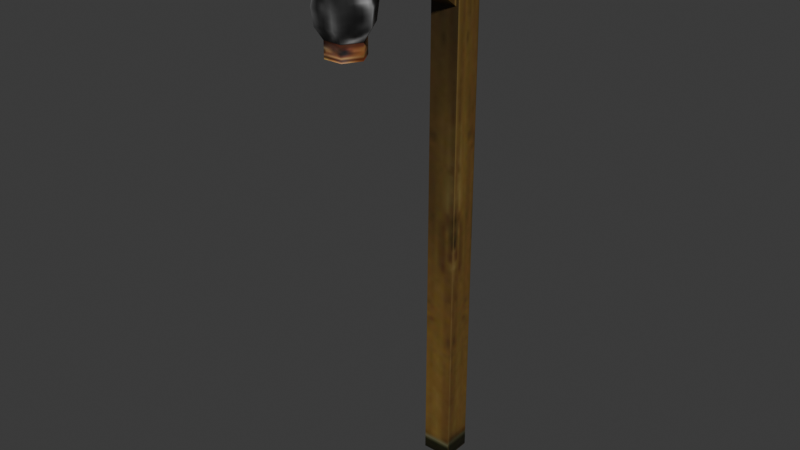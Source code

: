 # Source: source.blend  (saved by Blender 5.2.45; exported with 4.5.12 LTS)
import bpy
from mathutils import Matrix  # noqa: F401  (used for matrix-valued properties, if any)

bpy.ops.wm.read_factory_settings(use_empty=True)
scene = bpy.context.scene
scene.name = 'StreetLight01'

# ---- collections
col_collection = bpy.data.collections.new('Collection'); scene.collection.children.link(col_collection)

# ---- images (referenced by path relative to the original .blend; pixels are not part of the script)
import os
ASSET_DIR = os.environ.get("B2B_ASSET_DIR", "")  # directory of the original .blend (textures are referenced by path, not embedded)
HERE = os.path.dirname(os.path.abspath(__file__))  # packed textures are extracted next to this script under _unpacked/

def load_image(name, relpath, width, height, colorspace="sRGB"):
    """Load a texture the original file referenced (path relative to the .blend, or extracted next to this script)."""
    p = next((c for c in (os.path.join(HERE, relpath), os.path.join(ASSET_DIR, relpath)) if relpath and os.path.exists(c)), "")
    if p:
        img = bpy.data.images.load(p, check_existing=True)
        img.name = name
    else:  # same state as the original file: an image datablock whose file is absent (Cycles renders it pink)
        img = bpy.data.images.new(name, width, height)
        img.source = "FILE"
        img.filepath = "//" + (relpath or name)
    img.colorspace_settings.name = colorspace
    return img
img_streetlight_jpg = load_image('streetlight.jpg', '_unpacked/streetlight.8fbd20d6.jpg', 64, 128, 'sRGB')
img_streetlight_brightness2_jpg = load_image('streetlight_brightness2.jpg', '_unpacked/streetlight_brightness2.29496a55.jpg', 32, 32, 'sRGB')

# ---- materials (node trees are filled in below, after node groups)
mat_streetlight_jpg = bpy.data.materials.new('streetlight.jpg')
mat_streetlight_jpg.diffuse_color = (0.9053, 0.4027, 0.8733, 1.0)
mat_streetlight_brightness2_jpg = bpy.data.materials.new('streetlight_brightness2.jpg')
mat_streetlight_brightness2_jpg.diffuse_color = (0.9302, 0.8063, 0.7143, 1.0)

# ---- material node trees
mat_streetlight_jpg.use_nodes = True; mat_streetlight_jpg.node_tree.nodes.clear()
_N = mat_streetlight_jpg.node_tree.nodes; _L = mat_streetlight_jpg.node_tree.links
n0 = _N.new('ShaderNodeBsdfPrincipled'); n0.name = 'Principled BSDF'; n0.location = (-200, 100)
n0.inputs[10].default_value = 0.005
n1 = _N.new('ShaderNodeOutputMaterial'); n1.name = 'Material Output'; n1.location = (200, 100)
n2 = _N.new('ShaderNodeTexImage'); n2.name = 'Image Texture'; n2.location = (-600, 100)
n2.image = img_streetlight_jpg
_L.new(n0.outputs[0], n1.inputs[0])
_L.new(n2.outputs[0], n0.inputs[0])
n1.is_active_output = True
mat_streetlight_brightness2_jpg.use_nodes = True; mat_streetlight_brightness2_jpg.node_tree.nodes.clear()
_N = mat_streetlight_brightness2_jpg.node_tree.nodes; _L = mat_streetlight_brightness2_jpg.node_tree.links
n0 = _N.new('ShaderNodeBsdfPrincipled'); n0.name = 'Principled BSDF'; n0.location = (-200, 100)
n0.inputs[10].default_value = 0.005
n1 = _N.new('ShaderNodeOutputMaterial'); n1.name = 'Material Output'; n1.location = (200, 100)
n2 = _N.new('ShaderNodeTexImage'); n2.name = 'Image Texture'; n2.location = (-600, 100)
n2.image = img_streetlight_brightness2_jpg
_L.new(n0.outputs[0], n1.inputs[0])
_L.new(n2.outputs[0], n0.inputs[0])
n1.is_active_output = True

# ---- world
world_world = bpy.data.worlds.new('World'); scene.world = world_world
world_world.use_nodes = True; world_world.node_tree.nodes.clear()
_N = world_world.node_tree.nodes; _L = world_world.node_tree.links
n0 = _N.new('ShaderNodeOutputWorld'); n0.name = 'World Output'; n0.location = (200, 100)
n1 = _N.new('ShaderNodeBackground'); n1.name = 'Background'; n1.location = (-200, 100)
n1.inputs[0].default_value = (0.05088, 0.05088, 0.05088, 1.0)
_L.new(n1.outputs[0], n0.inputs[0])
n0.is_active_output = True
world_world.color = (0.05088, 0.05088, 0.05088)
world_world.sun_shadow_jitter_overblur = 0.0

# ---- meshes
me_streetlight01 = bpy.data.meshes.new('StreetLight01')
me_streetlight01.from_pydata([(-6.605, -6.361, 245.5), (-6.605, 6.813, 258.3), (-6.605, -6.423, 0.3422), (-6.605, 6.747, 0.3389), (6.565, 6.747, 0.3389), (6.565, 6.813, 258.3), (6.565, -6.423, 0.3422), (6.565, -6.361, 245.5), (-6.605, -73.27, 245.5), (6.565, -73.27, 245.5), (6.565, -73.27, 258.3), (-6.605, -73.27, 258.3), (-5.343, -5.397, 224.8), (-5.343, -5.318, 212.1), (-5.343, -37.04, 245.7), (-5.343, -53.16, 245.7), (5.338, -53.16, 245.7), (5.338, -5.318, 212.1), (5.338, -37.04, 245.7), (5.338, -5.397, 224.8), (4.247, -55.32, 206.4), (0.2417, -62.29, 215.3), (8.272, -62.29, 206.4), (-3.803, -55.32, 206.4), (-7.827, -62.29, 206.4), (-3.802, -69.26, 206.4), (4.248, -69.26, 206.4), (4.262, -55.32, 213.1), (8.287, -62.29, 213.1), (-3.788, -55.32, 213.2), (-7.813, -62.29, 213.2), (-3.788, -69.26, 213.2), (4.262, -69.26, 213.1), (0.3071, -62.28, 245.5), (9.626, -62.28, 238.5), (4.959, -54.2, 238.5), (-4.375, -54.2, 238.6), (-9.041, -62.28, 238.6), (-4.375, -70.36, 238.6), (4.959, -70.36, 238.5), (5.922, -52.46, 218.1), (11.6, -62.29, 218.1), (-5.426, -52.46, 218.2), (-11.1, -62.29, 218.2), (-5.426, -72.11, 218.2), (5.922, -72.11, 218.1), (6.448, -51.57, 225.4), (12.63, -62.28, 225.4), (-5.921, -51.57, 225.4), (-12.11, -62.28, 225.4), (-5.921, -73.0, 225.4), (6.448, -73.0, 225.4)], [], [(0, 1, 2), (3, 2, 1), (4, 5, 6), (7, 6, 5), (3, 1, 4), (5, 4, 1), (0, 2, 7), (6, 7, 2), (8, 9, 10), (10, 11, 8), (5, 1, 11), (11, 10, 5), (1, 0, 8), (8, 11, 1), (7, 5, 10), (10, 9, 7), (12, 13, 14), (15, 14, 13), (16, 17, 18), (19, 18, 17), (15, 13, 16), (17, 16, 13), (12, 14, 19), (18, 19, 14), (20, 21, 22), (23, 21, 20), (24, 21, 23), (25, 21, 24), (26, 21, 25), (22, 21, 26), (22, 27, 28), (22, 20, 27), (20, 29, 27), (20, 23, 29), (23, 30, 29), (23, 24, 30), (24, 31, 30), (24, 25, 31), (25, 32, 31), (25, 26, 32), (26, 28, 32), (26, 22, 28), (33, 34, 35), (33, 35, 36), (33, 36, 37), (33, 37, 38), (33, 38, 39), (33, 39, 34), (28, 40, 41), (28, 27, 40), (27, 42, 40), (27, 29, 42), (29, 43, 42), (29, 30, 43), (30, 44, 43), (30, 31, 44), (31, 45, 44), (31, 32, 45), (32, 41, 45), (32, 28, 41), (41, 46, 47), (41, 40, 46), (40, 48, 46), (40, 42, 48), (42, 49, 48), (42, 43, 49), (43, 50, 49), (43, 44, 50), (44, 51, 50), (44, 45, 51), (45, 47, 51), (45, 41, 47), (47, 35, 34), (47, 46, 35), (46, 36, 35), (46, 48, 36), (48, 37, 36), (48, 49, 37), (49, 38, 37), (49, 50, 38), (50, 39, 38), (50, 51, 39), (51, 34, 39), (51, 47, 34)])
me_streetlight01.polygons.foreach_set('use_smooth', [True] * 84)
me_streetlight01.polygons.foreach_set('material_index', [0, 0, 0, 0, 0, 0, 0, 0, 0, 0, 0, 0, 0, 0, 0, 0, 0, 0, 0, 0, 0, 0, 0, 0, 0, 0, 0, 0, 0, 0, 0, 0, 0, 0, 0, 0, 0, 0, 0, 0, 0, 0, 0, 0, 0, 0, 0, 0, 1, 1, 1, 1, 1, 1, 1, 1, 1, 1, 1, 1, 1, 1, 1, 1, 1, 1, 1, 1, 1, 1, 1, 1, 1, 1, 1, 1, 1, 1, 1, 1, 1, 1, 1, 1])
_k = set([(0, 2), (1, 2), (1, 3), (1, 5), (1, 8), (1, 11), (4, 5), (5, 10), (6, 7), (7, 10), (8, 11), (9, 10), (10, 11), (12, 14), (13, 14), (13, 15), (16, 17), (18, 19), (27, 28), (27, 29), (28, 32), (29, 30), (30, 31), (31, 32), (34, 35), (34, 39), (35, 36), (36, 37), (37, 38), (38, 39)])
me_streetlight01.attributes.new('sharp_edge', 'BOOLEAN', 'EDGE').data.foreach_set('value', [ (min(e.vertices), max(e.vertices)) in _k for e in me_streetlight01.edges])
_uv = me_streetlight01.uv_layers.new(name='Float2')
_uv.uv.foreach_set('vector', [0.1648, 0.9498, 0.0005, 0.9995, 0.1648, 0.0005, 0.0005, 0.0005, 0.1648, 0.0005, 0.0005, 0.9995, 0.0005, 0.0005, 0.0005, 0.9995, 0.1648, 0.0005, 0.1648, 0.9498, 0.1648, 0.0005, 0.0005, 0.9995, 0.8728, 0.0009, 0.8774, 0.9992, 0.9889, 0.0012, 0.9915, 0.9995, 0.9889, 0.0012, 0.8774, 0.9992, 0.8751, 0.9508, 0.8751, 0.0029, 0.9872, 0.9511, 0.9872, 0.0033, 0.9872, 0.9511, 0.8751, 0.0029, 0.7387, 0.8001, 0.8508, 0.8003, 0.8495, 0.8645, 0.739, 0.8645, 0.8495, 0.8645, 0.7387, 0.8001, 0.0008, 0.9971, 0.0031, 0.9509, 0.8637, 0.9515, 0.8637, 0.9515, 0.8614, 0.9966, 0.0008, 0.9971, 0.0005, 0.9995, 0.1648, 0.9498, 0.8653, 0.9498, 0.8653, 0.9498, 0.8653, 0.9995, 0.0005, 0.9995, 0.1648, 0.9498, 0.0005, 0.9995, 0.8653, 0.9995, 0.8653, 0.9995, 0.8653, 0.9498, 0.1648, 0.9498, 0.1527, 0.8699, 0.1517, 0.8206, 0.4961, 0.9508, 0.6973, 0.9505, 0.4961, 0.9508, 0.1517, 0.8206, 0.6973, 0.9505, 0.1517, 0.8206, 0.4961, 0.9508, 0.1527, 0.8699, 0.4961, 0.9508, 0.1517, 0.8206, 0.8513, 0.9376, 0.8524, 0.694, 0.7448, 0.9381, 0.7459, 0.6945, 0.7448, 0.9381, 0.8524, 0.694, 0.9741, 0.6352, 0.9711, 0.8946, 0.8873, 0.6333, 0.8843, 0.8952, 0.8873, 0.6333, 0.9711, 0.8946, 0.2119, 0.1666, 0.4674, 0.0399, 0.2884, 0.1666, 0.5942, 0.1666, 0.4674, 0.0399, 0.6706, 0.1666, 0.5177, 0.1666, 0.4674, 0.0399, 0.5942, 0.1666, 0.4413, 0.1666, 0.4674, 0.0399, 0.5177, 0.1666, 0.3648, 0.1666, 0.4674, 0.0399, 0.4413, 0.1666, 0.2884, 0.1666, 0.4674, 0.0399, 0.3648, 0.1666, 0.2884, 0.1666, 0.2119, 0.2329, 0.2884, 0.2329, 0.2884, 0.1666, 0.2119, 0.1666, 0.2119, 0.2329, 0.6706, 0.1666, 0.5942, 0.2329, 0.6706, 0.2329, 0.6706, 0.1666, 0.5942, 0.1666, 0.5942, 0.2329, 0.5942, 0.1666, 0.5177, 0.2329, 0.5942, 0.2329, 0.5942, 0.1666, 0.5177, 0.1666, 0.5177, 0.2329, 0.5177, 0.1666, 0.4413, 0.2329, 0.5177, 0.2329, 0.5177, 0.1666, 0.4413, 0.1666, 0.4413, 0.2329, 0.4413, 0.1666, 0.3648, 0.2329, 0.4413, 0.2329, 0.4413, 0.1666, 0.3648, 0.1666, 0.3648, 0.2329, 0.3648, 0.1666, 0.2884, 0.2329, 0.3648, 0.2329, 0.3648, 0.1666, 0.2884, 0.1666, 0.2884, 0.2329, 0.4314, 0.2373, 0.6751, 0.1794, 0.5987, 0.1794, 0.4314, 0.2373, 0.5987, 0.1794, 0.5222, 0.1794, 0.4314, 0.2373, 0.5222, 0.1794, 0.4314, 0.1794, 0.4314, 0.2373, 0.4314, 0.1794, 0.3549, 0.1794, 0.4314, 0.2373, 0.3549, 0.1794, 0.2785, 0.1794, 0.4314, 0.2373, 0.2785, 0.1794, 0.202, 0.1794, 0.75, 0.0005, 0.9064, 0.197, 0.75, 0.197, 0.75, 0.0005, 0.9064, 0.0005, 0.9064, 0.197, -0.0936, 0.0005, 0.0936, 0.197, -0.0936, 0.197, -0.0936, 0.0005, 0.0936, 0.0005, 0.0936, 0.197, 0.0936, 0.0005, 0.25, 0.197, 0.0936, 0.197, 0.0936, 0.0005, 0.25, 0.0005, 0.25, 0.197, 0.25, 0.0005, 0.4064, 0.197, 0.25, 0.197, 0.25, 0.0005, 0.4064, 0.0005, 0.4064, 0.197, 0.4064, 0.0005, 0.5936, 0.197, 0.4064, 0.197, 0.4064, 0.0005, 0.5936, 0.0005, 0.5936, 0.197, 0.5936, 0.0005, 0.75, 0.197, 0.5936, 0.197, 0.5936, 0.0005, 0.75, 0.0005, 0.75, 0.197, 0.75, 0.197, 0.9064, 0.4833, 0.75, 0.4833, 0.75, 0.197, 0.9064, 0.197, 0.9064, 0.4833, -0.0936, 0.197, 0.0936, 0.4833, -0.0936, 0.4833, -0.0936, 0.197, 0.0936, 0.197, 0.0936, 0.4833, 0.0936, 0.197, 0.25, 0.4833, 0.0936, 0.4833, 0.0936, 0.197, 0.25, 0.197, 0.25, 0.4833, 0.25, 0.197, 0.4064, 0.4833, 0.25, 0.4833, 0.25, 0.197, 0.4064, 0.197, 0.4064, 0.4833, 0.4064, 0.197, 0.5936, 0.4833, 0.4064, 0.4833, 0.4064, 0.197, 0.5936, 0.197, 0.5936, 0.4833, 0.5936, 0.197, 0.75, 0.4833, 0.5936, 0.4833, 0.5936, 0.197, 0.75, 0.197, 0.75, 0.4833, 0.75, 0.4833, 0.9064, 0.9995, 0.75, 0.9995, 0.75, 0.4833, 0.9064, 0.4833, 0.9064, 0.9995, -0.0936, 0.4833, 0.0936, 0.9995, -0.0936, 0.9995, -0.0936, 0.4833, 0.0936, 0.4833, 0.0936, 0.9995, 0.0936, 0.4833, 0.25, 0.9995, 0.0936, 0.9995, 0.0936, 0.4833, 0.25, 0.4833, 0.25, 0.9995, 0.25, 0.4833, 0.4064, 0.9995, 0.25, 0.9995, 0.25, 0.4833, 0.4064, 0.4833, 0.4064, 0.9995, 0.4064, 0.4833, 0.5936, 0.9995, 0.4064, 0.9995, 0.4064, 0.4833, 0.5936, 0.4833, 0.5936, 0.9995, 0.5936, 0.4833, 0.75, 0.9995, 0.5936, 0.9995, 0.5936, 0.4833, 0.75, 0.4833, 0.75, 0.9995])
me_streetlight01.materials.append(mat_streetlight_jpg)
me_streetlight01.materials.append(mat_streetlight_brightness2_jpg)
me_streetlight01.update()
me_streetlight01.normals_split_custom_set([tuple(v) for v in zip(*[iter([-1.0, -2.73e-09, 0.0, -1.0, -2.449e-09, 0.0, -1.0, 0.0, 0.0, -1.0, -7.186e-08, 0.0, -1.0, -7.186e-08, 0.0, -1.0, -7.186e-08, 0.0, 1.0, -7.186e-08, 0.0, 1.0, 3.438e-08, 0.0, 1.0, -6.707e-08, 0.0, 1.0, 3.991e-08, 0.0, 1.0, -6.707e-08, 0.0, 1.0, 3.438e-08, 0.0, 0.0, 1.0, -0.0002531, 0.0, 1.0, -0.0002531, 0.0, 1.0, -0.0002531, 0.0, 1.0, -0.0002531, 0.0, 1.0, -0.0002531, 0.0, 1.0, -0.0002531, 0.0, -1.0, 0.0002529, 0.0, -1.0, 0.0002529, 0.0, -1.0, 0.0002529, 0.0, -1.0, 0.0002529, 0.0, -1.0, 0.0002529, 0.0, -1.0, 0.0002529, 0.0, -1.0, 0.0002491, 0.0, -1.0, 0.0002498, 0.0, -1.0, 0.0002491, 0.0, -1.0, 0.0002491, 0.0, -1.0, 0.0002484, 0.0, -1.0, 0.0002491, 0.0, 0.0002534, 1.0, 0.0, 0.0002534, 1.0, 0.0, 0.0002534, 1.0, 0.0, 0.0002534, 1.0, 0.0, 0.0002534, 1.0, 0.0, 0.0002534, 1.0, -1.0, -2.449e-09, 0.0, -1.0, -2.73e-09, 0.0, -1.0, -5.43e-09, 0.0, -1.0, 6.407e-09, 0.0, -1.0, 6.407e-09, 0.0, -1.0, 6.407e-09, 0.0, 1.0, 3.991e-08, 0.0, 1.0, 3.438e-08, 0.0, 1.0, 1.508e-09, 0.0, 1.0, -1.631e-09, 0.0, 1.0, -1.631e-09, 0.0, 1.0, -1.631e-09, 0.0, -1.0, 0.0, 0.0, -1.0, 0.0, 0.0, -1.0, 0.0, 0.0, -1.0, 0.0, 0.0, -1.0, 0.0, 0.0, -1.0, 0.0, 0.0, 1.0, 0.0, 0.0, 1.0, -5.992e-08, 0.0, 1.0, -6.879e-09, 0.0, 1.0, -7.615e-08, 0.0, 1.0, -6.879e-09, 0.0, 1.0, -5.992e-08, 0.0, 0.0, -0.5741, -0.8188, 0.0, -0.5741, -0.8188, 0.0, -0.5741, -0.8188, 0.0, -0.5741, -0.8188, 0.0, -0.5741, -0.8188, 0.0, -0.5741, -0.8188, 0.0, 0.5515, 0.8342, -5.968e-06, 0.5515, 0.8342, -1.264e-06, 0.5515, 0.8342, -7.232e-06, 0.5515, 0.8342, -1.264e-06, 0.5515, 0.8342, -5.968e-06, 0.5515, 0.8342, 0.3709, 0.8807, 0.2946, 0.002165, 0.0002528, 1.0, 0.9484, 0.1197, 0.2937, -0.5769, 0.761, 0.2968, 0.002165, 0.0002528, 1.0, 0.3709, 0.8807, 0.2946, -0.9471, -0.1196, 0.2978, 0.002165, 0.0002528, 1.0, -0.5769, 0.761, 0.2968, -0.3696, -0.8805, 0.2967, 0.002165, 0.0002528, 1.0, -0.9471, -0.1196, 0.2978, 0.5782, -0.7609, 0.2946, 0.002165, 0.0002528, 1.0, -0.3696, -0.8805, 0.2967, 0.9484, 0.1197, 0.2937, 0.002165, 0.0002528, 1.0, 0.5782, -0.7609, 0.2946, 0.9484, 0.1197, 0.2936, 0.6546, 0.7559, -0.001605, 0.982, -0.189, -0.002075, 0.9484, 0.1197, 0.2936, 0.3709, 0.8807, 0.2946, 0.6546, 0.7559, -0.001605, 0.3709, 0.8807, 0.2946, -0.3273, 0.9449, 0.0004683, 0.6546, 0.7559, -0.001605, 0.3709, 0.8807, 0.2946, -0.5768, 0.7611, 0.2967, -0.3273, 0.9449, 0.0004683, -0.5768, 0.7611, 0.2967, -0.982, 0.189, 0.002076, -0.3273, 0.9449, 0.0004683, -0.5768, 0.7611, 0.2967, -0.9471, -0.1196, 0.2977, -0.982, 0.189, 0.002076, -0.9471, -0.1196, 0.2977, -0.6546, -0.7559, 0.001608, -0.982, 0.189, 0.002076, -0.9471, -0.1196, 0.2977, -0.3697, -0.8805, 0.2966, -0.6546, -0.7559, 0.001608, -0.3697, -0.8805, 0.2966, 0.3273, -0.9449, -0.000469, -0.6546, -0.7559, 0.001608, -0.3697, -0.8805, 0.2966, 0.5782, -0.7609, 0.2945, 0.3273, -0.9449, -0.000469, 0.5782, -0.7609, 0.2945, 0.982, -0.189, -0.002075, 0.3273, -0.9449, -0.000469, 0.5782, -0.7609, 0.2945, 0.9484, 0.1197, 0.2936, 0.982, -0.189, -0.002075, 0.002166, 0.0002489, 1.0, 0.5972, 0.000199, 0.8021, 0.2995, 0.5159, 0.8026, 0.002166, 0.0002489, 1.0, 0.2995, 0.5159, 0.8026, -0.296, 0.5159, 0.8039, 0.002166, 0.0002489, 1.0, -0.296, 0.5159, 0.8039, -0.5937, 0.0002045, 0.8047, 0.002166, 0.0002489, 1.0, -0.5937, 0.0002045, 0.8047, -0.296, -0.5155, 0.8041, 0.002166, 0.0002489, 1.0, -0.296, -0.5155, 0.8041, 0.2995, -0.5155, 0.8028, 0.002166, 0.0002489, 1.0, 0.2995, -0.5155, 0.8028, 0.5972, 0.000199, 0.8021, 0.8228, 0.1584, -0.5458, 0.4557, 0.8147, -0.3587, 0.9331, 0.0119, -0.3595, 0.8228, 0.1584, -0.5458, 0.2735, 0.7928, -0.5447, 0.4557, 0.8147, -0.3587, 0.2735, 0.7928, -0.5447, -0.4781, 0.8026, -0.3566, 0.4557, 0.8147, -0.3587, 0.2735, 0.7928, -0.5447, -0.5505, 0.6342, -0.5429, -0.4781, 0.8026, -0.3566, -0.5505, 0.6342, -0.5429, -0.9346, -0.01208, -0.3555, -0.4781, 0.8026, -0.3566, -0.5505, 0.6342, -0.5429, -0.8252, -0.1587, -0.5421, -0.9346, -0.01208, -0.3555, -0.8252, -0.1587, -0.5421, -0.4573, -0.8148, -0.3563, -0.9346, -0.01208, -0.3555, -0.8252, -0.1587, -0.5421, -0.2759, -0.793, -0.5431, -0.4573, -0.8148, -0.3563, -0.2759, -0.793, -0.5431, 0.4766, -0.8028, -0.3583, -0.4573, -0.8148, -0.3563, -0.2759, -0.793, -0.5431, 0.5481, -0.6345, -0.545, 0.4766, -0.8028, -0.3583, 0.5481, -0.6345, -0.545, 0.9331, 0.0119, -0.3595, 0.4766, -0.8028, -0.3583, 0.5481, -0.6345, -0.545, 0.8228, 0.1584, -0.5458, 0.9331, 0.0119, -0.3595, 0.9331, 0.0119, -0.3595, 0.5007, 0.8646, 0.04302, 0.9991, -0.001184, 0.0421, 0.9331, 0.0119, -0.3595, 0.4557, 0.8147, -0.3587, 0.5007, 0.8646, 0.04302, 0.4557, 0.8147, -0.3587, -0.4984, 0.8658, 0.04515, 0.5007, 0.8646, 0.04302, 0.4557, 0.8147, -0.3587, -0.4781, 0.8026, -0.3566, -0.4984, 0.8658, 0.04515, -0.4781, 0.8026, -0.3566, -0.9989, 0.00119, 0.04644, -0.4984, 0.8658, 0.04515, -0.4781, 0.8026, -0.3566, -0.9346, -0.01208, -0.3555, -0.9989, 0.00119, 0.04644, -0.9346, -0.01208, -0.3555, -0.5004, -0.8646, 0.04558, -0.9989, 0.00119, 0.04644, -0.9346, -0.01208, -0.3555, -0.4573, -0.8148, -0.3563, -0.5004, -0.8646, 0.04558, -0.4573, -0.8148, -0.3563, 0.4986, -0.8658, 0.04335, -0.5004, -0.8646, 0.04558, -0.4573, -0.8148, -0.3563, 0.4766, -0.8028, -0.3583, 0.4986, -0.8658, 0.04335, 0.4766, -0.8028, -0.3583, 0.9991, -0.001184, 0.0421, 0.4986, -0.8658, 0.04335, 0.4766, -0.8028, -0.3583, 0.9331, 0.0119, -0.3595, 0.9991, -0.001184, 0.0421, 0.9991, -0.001184, 0.0421, 0.6388, 0.7373, 0.2199, 0.9581, -0.1842, 0.2194, 0.9991, -0.001184, 0.0421, 0.5007, 0.8646, 0.04302, 0.6388, 0.7373, 0.2199, 0.5007, 0.8646, 0.04302, -0.3188, 0.9215, 0.2219, 0.6388, 0.7373, 0.2199, 0.5007, 0.8646, 0.04302, -0.4984, 0.8658, 0.04515, -0.3188, 0.9215, 0.2219, -0.4984, 0.8658, 0.04515, -0.9571, 0.1842, 0.2235, -0.3188, 0.9215, 0.2219, -0.4984, 0.8658, 0.04515, -0.9989, 0.00119, 0.04644, -0.9571, 0.1842, 0.2235, -0.9989, 0.00119, 0.04644, -0.6379, -0.7371, 0.223, -0.9571, 0.1842, 0.2235, -0.9989, 0.00119, 0.04644, -0.5004, -0.8646, 0.04558, -0.6379, -0.7371, 0.223, -0.5004, -0.8646, 0.04558, 0.3197, -0.9214, 0.221, -0.6379, -0.7371, 0.223, -0.5004, -0.8646, 0.04558, 0.4986, -0.8658, 0.04335, 0.3197, -0.9214, 0.221, 0.4986, -0.8658, 0.04335, 0.9581, -0.1842, 0.2194, 0.3197, -0.9214, 0.221, 0.4986, -0.8658, 0.04335, 0.9991, -0.001184, 0.0421, 0.9581, -0.1842, 0.2194])] * 3)])
arm_streetlight01_skeleton = bpy.data.armatures.new('StreetLight01_skeleton')  # bones are not reproduced

# ---- objects
ob_streetlight01_skeleton = bpy.data.objects.new('StreetLight01_skeleton', arm_streetlight01_skeleton)
ob_streetlight01 = bpy.data.objects.new('StreetLight01', me_streetlight01)

# ---- transforms, parenting, visibility, modifiers, constraints
ob_streetlight01_skeleton.location = (0.0, 0.0, 0.0)
ob_streetlight01_skeleton.show_in_front = True
ob_streetlight01.parent = ob_streetlight01_skeleton
ob_streetlight01.location = (0.0, 0.0, 0.0)
_vg = ob_streetlight01.vertex_groups.new(name='Dummy00')
_vg = ob_streetlight01.vertex_groups.new(name='Dummy01')
_vg = ob_streetlight01.vertex_groups.new(name='Dummy02')
_vg = ob_streetlight01.vertex_groups.new(name='Mesh02')
_vg.add([0, 1, 2, 3, 4, 5, 6, 7, 8, 9, 10, 11, 12, 13, 14, 15, 16, 17, 18, 19], 1.0, 'REPLACE')
_vg = ob_streetlight01.vertex_groups.new(name='Cylinder02')
_vg = ob_streetlight01.vertex_groups.new(name='Bone01')
_vg = ob_streetlight01.vertex_groups.new(name='Bone02')
_vg.add([20, 21, 22, 23, 24, 25, 26, 27, 28, 29, 30, 31, 32, 33, 34, 35, 36, 37, 38, 39, 40, 41, 42, 43, 44, 45, 46, 47, 48, 49, 50, 51], 1.0, 'REPLACE')
_vg = ob_streetlight01.vertex_groups.new(name='Bone03')
_vg = ob_streetlight01.vertex_groups.new(name='Bone04')
_vg = ob_streetlight01.vertex_groups.new(name='Bone05')
_vg = ob_streetlight01.vertex_groups.new(name='Mesh01')
_m = ob_streetlight01.modifiers.new('Armature', 'ARMATURE')
_m.object = ob_streetlight01_skeleton

# ---- collection membership
scene.collection.objects.link(ob_streetlight01_skeleton)
scene.collection.objects.link(ob_streetlight01)

# ---- scene / render settings (as saved in the file)
scene.frame_start = 0; scene.frame_end = 20; scene.frame_set(0)
scene.render.engine = 'BLENDER_EEVEE_NEXT'
scene.render.bake_bias = 0.0
scene.render.bake_samples = 0
scene.render.compositor_device = 'GPU'
scene.eevee.use_volume_custom_range = False
scene.eevee.fast_gi_thickness_near = 0.1
scene.eevee.fast_gi_thickness_far = 0.0
scene.eevee.ray_tracing_options.screen_trace_thickness = 0.1
bpy.context.view_layer.update()

# ---- added for rendering (the .blend has no active camera and no usable light): camera, sun
cam_auto = bpy.data.cameras.new('AutoCamera')
cam_auto.lens = 50.0
cam_auto.sensor_width = 36.0
cam_auto.clip_end = 4404.51
ob_auto_camera = bpy.data.objects.new('AutoCamera', cam_auto)
scene.collection.objects.link(ob_auto_camera)
ob_auto_camera.location = (251.234, -334.395, 330.104)
ob_auto_camera.rotation_euler = (1.09748, -7.21219e-08, 0.694738)
scene.camera = ob_auto_camera
light_auto_sun = bpy.data.lights.new('AutoSun', 'SUN')
light_auto_sun.energy = 3.0
light_auto_sun.angle = 0.0523599
ob_auto_sun = bpy.data.objects.new('AutoSun', light_auto_sun)
scene.collection.objects.link(ob_auto_sun)
ob_auto_sun.rotation_euler = (0.872665, 0.174533, 0.523599)
bpy.context.view_layer.update()
